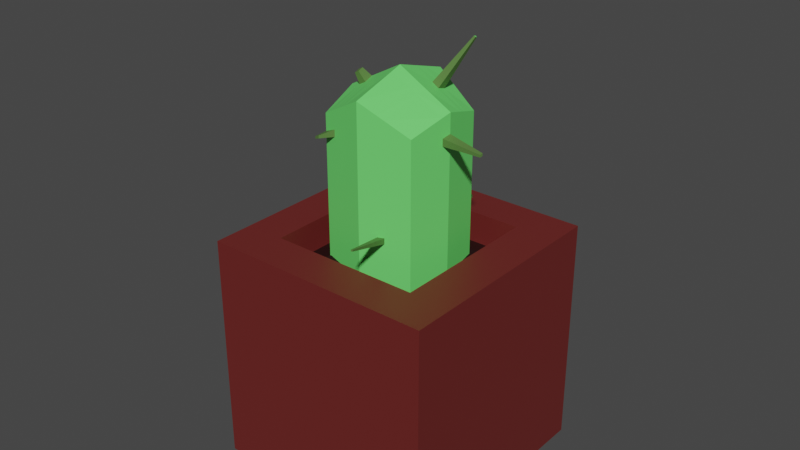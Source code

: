 # Source: Cactus.blend  (saved by Blender 2.83.19; exported with 4.5.12 LTS)
import bpy
from mathutils import Matrix  # noqa: F401  (used for matrix-valued properties, if any)

bpy.ops.wm.read_factory_settings(use_empty=True)
scene = bpy.context.scene
scene.name = 'Scene'

# ---- collections
col_collection = bpy.data.collections.new('Collection'); scene.collection.children.link(col_collection)

# ---- materials (node trees are filled in below, after node groups)
mat_cactus = bpy.data.materials.new('Cactus')
mat_cactus.alpha_threshold = 0.0
mat_cactus.use_transparent_shadow = False
mat_cactus.line_color = (0.0, 0.0, 0.0, 1.0)
mat_flowerpot = bpy.data.materials.new('Flowerpot')
mat_flowerpot.use_transparent_shadow = False
mat_dirt = bpy.data.materials.new('Dirt')
mat_dirt.use_transparent_shadow = False
mat_material = bpy.data.materials.new('Material')
mat_material.use_transparent_shadow = False
mat_spines = bpy.data.materials.new('Spines')
mat_spines.use_transparent_shadow = False

# ---- material node trees
mat_cactus.use_nodes = True; mat_cactus.node_tree.nodes.clear()
_N = mat_cactus.node_tree.nodes; _L = mat_cactus.node_tree.links
n0 = _N.new('ShaderNodeOutputMaterial'); n0.name = 'Material Output'; n0.location = (300, 300)
n1 = _N.new('ShaderNodeBsdfPrincipled'); n1.name = 'Principled BSDF'; n1.location = (10, 300)
n1.distribution = 'GGX'
n1.subsurface_method = 'BURLEY'
n1.inputs[0].default_value = (0.3251, 0.8, 0.3102, 1.0)
n1.inputs[2].default_value = 0.4
n1.inputs[3].default_value = 1.45
n1.inputs[27].default_value = (0.0, 0.0, 0.0, 1.0)
n1.inputs[28].default_value = 1.0
_L.new(n1.outputs[0], n0.inputs[0])
n0.is_active_output = True
mat_flowerpot.use_nodes = True; mat_flowerpot.node_tree.nodes.clear()
_N = mat_flowerpot.node_tree.nodes; _L = mat_flowerpot.node_tree.links
n0 = _N.new('ShaderNodeBsdfPrincipled'); n0.name = 'Principled BSDF'; n0.location = (10, 300)
n0.distribution = 'GGX'
n0.subsurface_method = 'BURLEY'
n0.inputs[0].default_value = (0.1424, 0.01794, 0.01573, 1.0)
n0.inputs[3].default_value = 1.45
n0.inputs[27].default_value = (0.0, 0.0, 0.0, 1.0)
n0.inputs[28].default_value = 1.0
n1 = _N.new('ShaderNodeOutputMaterial'); n1.name = 'Material Output'; n1.location = (300, 300)
_L.new(n0.outputs[0], n1.inputs[0])
n1.is_active_output = True
mat_dirt.use_nodes = True; mat_dirt.node_tree.nodes.clear()
_N = mat_dirt.node_tree.nodes; _L = mat_dirt.node_tree.links
n0 = _N.new('ShaderNodeBsdfPrincipled'); n0.name = 'Principled BSDF'; n0.location = (10, 300)
n0.distribution = 'GGX'
n0.subsurface_method = 'BURLEY'
n0.inputs[0].default_value = (0.01222, 0.002633, 0.002297, 1.0)
n0.inputs[3].default_value = 1.45
n0.inputs[27].default_value = (0.0, 0.0, 0.0, 1.0)
n0.inputs[28].default_value = 1.0
n1 = _N.new('ShaderNodeOutputMaterial'); n1.name = 'Material Output'; n1.location = (300, 300)
_L.new(n0.outputs[0], n1.inputs[0])
n1.is_active_output = True
mat_material.use_nodes = True; mat_material.node_tree.nodes.clear()
_N = mat_material.node_tree.nodes; _L = mat_material.node_tree.links
n0 = _N.new('ShaderNodeBsdfPrincipled'); n0.name = 'Principled BSDF'; n0.location = (10, 300)
n0.distribution = 'GGX'
n0.subsurface_method = 'BURLEY'
n0.inputs[0].default_value = (0.1546, 0.8, 0.1574, 1.0)
n0.inputs[3].default_value = 1.45
n0.inputs[27].default_value = (0.0, 0.0, 0.0, 1.0)
n0.inputs[28].default_value = 1.0
n1 = _N.new('ShaderNodeOutputMaterial'); n1.name = 'Material Output'; n1.location = (300, 300)
_L.new(n0.outputs[0], n1.inputs[0])
n1.is_active_output = True
mat_spines.use_nodes = True; mat_spines.node_tree.nodes.clear()
_N = mat_spines.node_tree.nodes; _L = mat_spines.node_tree.links
n0 = _N.new('ShaderNodeBsdfPrincipled'); n0.name = 'Principled BSDF'; n0.location = (10, 300)
n0.distribution = 'GGX'
n0.subsurface_method = 'BURLEY'
n0.inputs[0].default_value = (0.09628, 0.196, 0.04789, 1.0)
n0.inputs[3].default_value = 1.45
n0.inputs[27].default_value = (0.0, 0.0, 0.0, 1.0)
n0.inputs[28].default_value = 1.0
n1 = _N.new('ShaderNodeOutputMaterial'); n1.name = 'Material Output'; n1.location = (300, 300)
_L.new(n0.outputs[0], n1.inputs[0])
n1.is_active_output = True

# ---- world
world_world = bpy.data.worlds.new('World'); scene.world = world_world
world_world.use_nodes = True; world_world.node_tree.nodes.clear()
_N = world_world.node_tree.nodes; _L = world_world.node_tree.links
n0 = _N.new('ShaderNodeOutputWorld'); n0.name = 'World Output'; n0.location = (300, 300)
n1 = _N.new('ShaderNodeBackground'); n1.name = 'Background'; n1.location = (10, 300)
n1.inputs[0].default_value = (0.05088, 0.05088, 0.05088, 1.0)
_L.new(n1.outputs[0], n0.inputs[0])
n0.is_active_output = True
world_world.color = (0.05088, 0.05088, 0.05088)
world_world.use_sun_shadow = False
world_world.sun_shadow_jitter_overblur = 0.0

# ---- meshes
me_cube = bpy.data.meshes.new('Cube')
me_cube.from_pydata([(1.0, 1.0, 1.0), (1.0, 1.0, -1.0), (1.0, -1.0, 1.0), (1.0, -1.0, -1.0), (-1.0, 1.0, 1.0), (-1.0, 1.0, -1.0), (-1.0, -1.0, 1.0), (-1.0, -1.0, -1.0), (-1.0, 0.6728, -1.0), (1.0, 0.6728, 1.0), (-1.0, 0.6728, 1.0), (1.0, 0.6728, -1.0), (-0.661, 1.0, -1.0), (-0.661, -1.0, 1.0), (-0.661, -1.0, -1.0), (-0.661, 1.0, 1.0), (-0.661, 0.6728, -1.124), (-0.661, 0.6728, 1.0), (-1.0, -0.6521, -1.0), (1.0, -0.6521, 1.0), (-1.0, -0.6521, 1.0), (1.0, -0.6521, -1.0), (-0.661, -0.6521, -1.124), (-0.661, -0.6521, 1.0), (0.6367, -1.0, -1.0), (0.6367, 1.0, 1.0), (0.6367, 0.6728, 1.0), (0.6367, 1.0, -1.0), (0.6367, -1.0, 1.0), (0.6367, 0.6728, -1.124), (0.6367, -0.6521, 1.0), (0.6367, -0.6521, -1.124), (-0.661, 0.6728, 0.7341), (-0.661, -0.6521, 0.7341), (0.6367, 0.6728, 0.7341), (0.6367, -0.6521, 0.7341), (-0.01218, 1.0, -1.0), (-0.01218, -1.0, 1.0), (-0.01218, 0.6728, -1.124), (-0.01218, -0.6521, -1.124), (-0.01218, -1.0, -1.0), (-0.01218, 1.0, 1.0), (-0.01218, 0.6728, 1.0), (-0.01218, -0.6521, 1.0), (-0.01218, 0.6728, 0.7341), (-0.01218, -0.6521, 0.7341), (-1.0, 0.01035, 1.0), (1.0, 0.01035, -1.0), (-1.0, 0.01035, -1.0), (1.0, 0.01035, 1.0), (-0.661, 0.01035, -1.124), (-0.661, 0.01035, 1.0), (0.6367, 0.01035, -1.124), (0.6367, 0.01035, 1.0), (-0.661, 0.01035, 0.7341), (0.6367, 0.01035, 0.7341), (-0.01218, 0.01035, 0.9495), (-0.01218, 0.6728, -1.182), (-0.661, 0.6728, -1.182), (-0.661, 0.01035, -1.182), (-0.661, -0.6521, -1.182), (-0.01218, -0.6521, -1.182), (0.6367, 0.01035, -1.182), (0.6367, -0.6521, -1.182), (0.6367, 0.6728, -1.182)], [], [(23, 20, 6, 13), (14, 13, 6, 7), (8, 10, 4, 5), (31, 21, 3, 24), (21, 19, 2, 3), (27, 25, 0, 1), (1, 0, 9, 11), (27, 1, 11, 29), (48, 46, 10, 8), (15, 4, 10, 17), (41, 15, 17, 42), (5, 12, 16, 8), (5, 4, 15, 12), (18, 22, 14, 7), (40, 37, 13, 14), (43, 23, 13, 37), (43, 30, 35, 45), (48, 50, 22, 18), (7, 6, 20, 18), (47, 49, 19, 21), (52, 47, 21, 31), (51, 46, 20, 23), (22, 50, 59, 60), (49, 53, 30, 19), (19, 30, 28, 2), (3, 2, 28, 24), (0, 25, 26, 9), (36, 27, 29, 38), (36, 41, 25, 27), (39, 31, 24, 40), (56, 54, 33, 45), (51, 23, 33, 54), (42, 17, 32, 44), (53, 26, 34, 55), (26, 42, 44, 34), (55, 56, 45, 35), (22, 39, 40, 14), (12, 15, 41, 36), (12, 36, 38, 16), (31, 39, 61, 63), (23, 43, 45, 33), (30, 43, 37, 28), (24, 28, 37, 40), (25, 41, 42, 26), (62, 63, 61, 60, 59, 58, 57, 64), (34, 44, 56, 55), (30, 53, 55, 35), (17, 51, 54, 32), (44, 32, 54, 56), (9, 26, 53, 49), (52, 31, 63, 62), (17, 10, 46, 51), (29, 11, 47, 52), (11, 9, 49, 47), (8, 16, 50, 48), (18, 20, 46, 48), (39, 22, 60, 61), (29, 52, 62, 64), (50, 16, 58, 59), (38, 29, 64, 57), (16, 38, 57, 58)])
me_cube.polygons.foreach_set('material_index', [1, 1, 1, 1, 1, 1, 1, 1, 1, 1, 1, 1, 1, 1, 1, 1, 1, 1, 1, 1, 1, 1, 1, 1, 1, 1, 1, 1, 1, 1, 2, 1, 1, 1, 1, 2, 1, 1, 1, 1, 1, 1, 1, 1, 1, 2, 1, 1, 2, 1, 1, 1, 1, 1, 1, 1, 1, 1, 1, 1, 1])
_uv = me_cube.uv_layers.new(name='UVMap')
_uv.uv.foreach_set('vector', [0.8326, 0.7065, 0.875, 0.7065, 0.875, 0.75, 0.8326, 0.75, 0.375, 0.9576, 0.625, 0.9576, 0.625, 1.0, 0.375, 1.0, 0.375, 0.2091, 0.625, 0.2091, 0.625, 0.25, 0.375, 0.25, 0.3296, 0.7065, 0.375, 0.7065, 0.375, 0.75, 0.3296, 0.75, 0.375, 0.7065, 0.625, 0.7065, 0.625, 0.75, 0.375, 0.75, 0.375, 0.4546, 0.625, 0.4546, 0.625, 0.5, 0.375, 0.5, 0.375, 0.5, 0.625, 0.5, 0.625, 0.5409, 0.375, 0.5409, 0.3296, 0.5, 0.375, 0.5, 0.375, 0.5409, 0.3296, 0.5409, 0.375, 0.1263, 0.625, 0.1263, 0.625, 0.2091, 0.375, 0.2091, 0.8326, 0.5, 0.875, 0.5, 0.875, 0.5409, 0.8326, 0.5409, 0.7515, 0.5, 0.8326, 0.5, 0.8326, 0.5409, 0.7515, 0.5409, 0.125, 0.5, 0.1674, 0.5, 0.1674, 0.5409, 0.125, 0.5409, 0.375, 0.25, 0.625, 0.25, 0.625, 0.2924, 0.375, 0.2924, 0.125, 0.7065, 0.1674, 0.7065, 0.1674, 0.75, 0.125, 0.75, 0.375, 0.8765, 0.625, 0.8765, 0.625, 0.9576, 0.375, 0.9576, 0.7515, 0.7065, 0.8326, 0.7065, 0.8326, 0.75, 0.7515, 0.75, 0.7515, 0.7065, 0.6704, 0.7065, 0.6704, 0.7065, 0.7515, 0.7065, 0.125, 0.6237, 0.1674, 0.6237, 0.1674, 0.7065, 0.125, 0.7065, 0.375, 0.0, 0.625, 0.0, 0.625, 0.04349, 0.375, 0.04349, 0.375, 0.6237, 0.625, 0.6237, 0.625, 0.7065, 0.375, 0.7065, 0.3296, 0.6237, 0.375, 0.6237, 0.375, 0.7065, 0.3296, 0.7065, 0.8326, 0.6237, 0.875, 0.6237, 0.875, 0.7065, 0.8326, 0.7065, 0.1674, 0.7065, 0.1674, 0.6237, 0.1674, 0.6237, 0.1674, 0.7065, 0.625, 0.6237, 0.6704, 0.6237, 0.6704, 0.7065, 0.625, 0.7065, 0.625, 0.7065, 0.6704, 0.7065, 0.6704, 0.75, 0.625, 0.75, 0.375, 0.75, 0.625, 0.75, 0.625, 0.7954, 0.375, 0.7954, 0.625, 0.5, 0.6704, 0.5, 0.6704, 0.5409, 0.625, 0.5409, 0.2485, 0.5, 0.3296, 0.5, 0.3296, 0.5409, 0.2485, 0.5409, 0.375, 0.3735, 0.625, 0.3735, 0.625, 0.4546, 0.375, 0.4546, 0.2485, 0.7065, 0.3296, 0.7065, 0.3296, 0.75, 0.2485, 0.75, 0.7515, 0.6237, 0.8326, 0.6237, 0.8326, 0.7065, 0.7515, 0.7065, 0.8326, 0.6237, 0.8326, 0.7065, 0.8326, 0.7065, 0.8326, 0.6237, 0.7515, 0.5409, 0.8326, 0.5409, 0.8326, 0.5409, 0.7515, 0.5409, 0.6704, 0.6237, 0.6704, 0.5409, 0.6704, 0.5409, 0.6704, 0.6237, 0.6704, 0.5409, 0.7515, 0.5409, 0.7515, 0.5409, 0.6704, 0.5409, 0.6704, 0.6237, 0.7515, 0.6237, 0.7515, 0.7065, 0.6704, 0.7065, 0.1674, 0.7065, 0.2485, 0.7065, 0.2485, 0.75, 0.1674, 0.75, 0.375, 0.2924, 0.625, 0.2924, 0.625, 0.3735, 0.375, 0.3735, 0.1674, 0.5, 0.2485, 0.5, 0.2485, 0.5409, 0.1674, 0.5409, 0.3296, 0.7065, 0.2485, 0.7065, 0.2485, 0.7065, 0.3296, 0.7065, 0.8326, 0.7065, 0.7515, 0.7065, 0.7515, 0.7065, 0.8326, 0.7065, 0.6704, 0.7065, 0.7515, 0.7065, 0.7515, 0.75, 0.6704, 0.75, 0.375, 0.7954, 0.625, 0.7954, 0.625, 0.8765, 0.375, 0.8765, 0.6704, 0.5, 0.7515, 0.5, 0.7515, 0.5409, 0.6704, 0.5409, 0.3296, 0.6237, 0.3296, 0.7065, 0.2485, 0.7065, 0.1674, 0.7065, 0.1674, 0.6237, 0.1674, 0.5409, 0.2485, 0.5409, 0.3296, 0.5409, 0.6704, 0.5409, 0.7515, 0.5409, 0.7515, 0.6237, 0.6704, 0.6237, 0.6704, 0.7065, 0.6704, 0.6237, 0.6704, 0.6237, 0.6704, 0.7065, 0.8326, 0.5409, 0.8326, 0.6237, 0.8326, 0.6237, 0.8326, 0.5409, 0.7515, 0.5409, 0.8326, 0.5409, 0.8326, 0.6237, 0.7515, 0.6237, 0.625, 0.5409, 0.6704, 0.5409, 0.6704, 0.6237, 0.625, 0.6237, 0.3296, 0.6237, 0.3296, 0.7065, 0.3296, 0.7065, 0.3296, 0.6237, 0.8326, 0.5409, 0.875, 0.5409, 0.875, 0.6237, 0.8326, 0.6237, 0.3296, 0.5409, 0.375, 0.5409, 0.375, 0.6237, 0.3296, 0.6237, 0.375, 0.5409, 0.625, 0.5409, 0.625, 0.6237, 0.375, 0.6237, 0.125, 0.5409, 0.1674, 0.5409, 0.1674, 0.6237, 0.125, 0.6237, 0.375, 0.04349, 0.625, 0.04349, 0.625, 0.1263, 0.375, 0.1263, 0.2485, 0.7065, 0.1674, 0.7065, 0.1674, 0.7065, 0.2485, 0.7065, 0.3296, 0.5409, 0.3296, 0.6237, 0.3296, 0.6237, 0.3296, 0.5409, 0.1674, 0.6237, 0.1674, 0.5409, 0.1674, 0.5409, 0.1674, 0.6237, 0.2485, 0.5409, 0.3296, 0.5409, 0.3296, 0.5409, 0.2485, 0.5409, 0.1674, 0.5409, 0.2485, 0.5409, 0.2485, 0.5409, 0.1674, 0.5409])
me_cube.materials.append(mat_cactus)
me_cube.materials.append(mat_flowerpot)
me_cube.materials.append(mat_dirt)
me_cube.use_remesh_preserve_volume = False
me_cube.use_remesh_preserve_attributes = False
me_cube.use_mirror_vertex_groups = False
me_cube.update()
me_cube_001 = bpy.data.meshes.new('Cube.001')
me_cube_001.from_pydata([(-1.0, -1.0, -0.7874), (-1.0, -1.0, 1.213), (-1.0, 1.0, -0.7874), (-1.0, 1.0, 1.213), (1.0, -1.0, -0.7874), (1.0, -1.0, 1.213), (1.0, 1.0, -0.7874), (1.0, 1.0, 1.213), (0.0, 1.303, -1.09), (0.0, 1.303, 1.515), (0.0, -1.303, -1.09), (0.0, -1.303, 1.515), (-1.153, 0.0, -0.9406), (-1.153, 0.0, 1.366), (1.153, 0.0, -0.9406), (1.153, 0.0, 1.366), (0.0, 0.0, 1.715), (0.0, 0.0, -1.289), (-1.0, -1.0, 0.942), (-1.0, 1.0, 0.942), (1.0, 1.0, 0.942), (1.0, -1.0, 0.942), (0.0, -1.303, 1.163), (0.0, 1.303, 1.163), (1.153, 0.0, 1.054), (-1.153, 0.0, 1.054), (-1.0, 1.0, 0.8827), (1.0, 1.0, 0.8827), (1.0, -1.0, 0.8827), (0.0, -1.303, 1.085), (0.0, 1.303, 1.085), (1.153, 0.0, 0.9854), (-1.153, 0.0, 0.9854), (-1.0, -1.0, 0.8827), (-1.061, 0.5991, 1.274), (1.061, 0.5991, -0.8488), (-1.061, 0.5991, -0.8488), (1.061, 0.5991, 1.274), (0.0, 0.7804, 1.595), (0.0, 0.7804, -1.17), (1.061, 0.5991, 0.9867), (-1.061, 0.5991, 0.9867), (-1.061, 0.5991, 0.9239), (1.061, 0.5991, 0.9239), (-1.091, 0.4045, -0.8786), (1.091, 0.4045, 1.304), (0.0, 0.5269, 1.634), (0.0, 0.5269, -1.209), (1.091, 0.4045, 1.008), (1.091, 0.4045, 0.9438), (-1.091, 0.4045, 1.304), (1.091, 0.4045, -0.8786), (-1.091, 0.4045, 1.008), (-1.091, 0.4045, 0.9438), (-1.569, 0.5501, 0.9845), (-1.556, 0.6354, 0.9749), (-1.569, 0.5501, 0.9561), (-1.556, 0.6354, 0.9474), (-1.0, -1.0, 1.016), (-1.0, 1.0, 1.016), (1.0, 1.0, 1.016), (1.0, -1.0, 1.016), (0.0, -1.303, 1.259), (0.0, 1.303, 1.259), (1.153, 0.0, 1.139), (-1.153, 0.0, 1.139), (1.061, 0.5991, 1.065), (-1.061, 0.5991, 1.065), (-1.091, 0.4045, 1.089), (1.091, 0.4045, 1.089), (-1.123, -0.1959, -0.9106), (1.123, -0.1959, 1.336), (0.0, -0.2551, 1.675), (0.0, -0.2551, -1.25), (-1.123, -0.1959, 1.336), (1.123, -0.1959, -0.9106), (-1.123, -0.1959, 1.032), (1.123, -0.1959, 1.032), (1.123, -0.1959, 0.9653), (-1.123, -0.1959, 0.9653), (-1.123, -0.1959, 1.115), (1.123, -0.1959, 1.115), (2.01, -0.227, 1.103), (2.01, -0.227, 1.074), (2.0, -0.2934, 1.067), (2.0, -0.2934, 1.095), (0.5, 1.151, 1.364), (0.5, -1.151, -0.9387), (0.5, 1.151, -0.9387), (0.5, -1.151, 1.364), (0.5766, 0.0, 1.54), (0.5766, 0.0, -1.115), (0.5, -1.151, 1.052), (0.5, 1.151, 1.052), (0.5, 1.151, 0.9841), (0.5, -1.151, 0.9841), (0.5307, 0.6898, -1.009), (0.5307, 0.6898, 1.434), (0.5456, 0.4657, -1.044), (0.5456, 0.4657, 1.469), (0.5, -1.151, 1.137), (0.5, 1.151, 1.137), (0.5616, -0.2255, 1.506), (0.5616, -0.2255, -1.08), (0.3618, 1.193, -0.9805), (0.3618, -1.193, 1.406), (0.4172, 0.0, -1.163), (0.3618, -1.193, 1.083), (0.3618, -1.193, 1.012), (0.384, 0.7148, -1.054), (0.3948, 0.4826, -1.089), (0.3618, -1.193, 1.171), (0.4063, -0.2337, -1.127), (0.3618, 1.193, 1.406), (0.3618, -1.193, -0.9805), (0.4172, 0.0, 1.588), (0.3618, 1.193, 1.083), (0.3618, 1.193, 1.012), (0.384, 0.7148, 1.479), (0.3948, 0.4826, 1.514), (0.3618, 1.193, 1.171), (0.4063, -0.2337, 1.553), (-1.0, 1.0, 0.04765), (1.0, 1.0, 0.04765), (1.0, -1.0, 0.04765), (0.0, -1.303, -0.002241), (0.0, 1.303, -0.002241), (1.153, 0.0, 0.02239), (-1.153, 0.0, 0.02239), (-1.0, -1.0, 0.04765), (1.061, 0.5991, 0.03752), (-1.061, 0.5991, 0.03752), (-1.091, 0.4045, 0.03261), (1.091, 0.4045, 0.03261), (-1.123, -0.1959, 0.02734), (1.123, -0.1959, 0.02734), (0.5, -1.151, 0.0227), (0.5, 1.151, 0.0227), (0.3618, 1.193, 0.01581), (0.3618, -1.193, 0.01581), (-1.0, -1.0, 0.1052), (-1.0, 1.0, 0.1052), (1.0, 1.0, 0.1052), (1.0, -1.0, 0.1052), (0.0, -1.303, 0.07277), (0.0, 1.303, 0.07277), (1.153, 0.0, 0.0888), (-1.153, 0.0, 0.0888), (1.061, 0.5991, 0.09865), (-1.061, 0.5991, 0.09865), (-1.091, 0.4045, 0.09545), (1.091, 0.4045, 0.09545), (-1.123, -0.1959, 0.09202), (1.123, -0.1959, 0.09202), (0.5, -1.151, 0.08901), (0.5, 1.151, 0.08901), (0.3618, 1.193, 0.08452), (0.3618, -1.193, 0.08452), (0.5, 1.151, 0.08901), (0.5, 1.151, 0.0227), (0.3618, 1.193, 0.08452), (0.3618, 1.193, 0.01581), (0.5935, 1.671, 0.07202), (0.5935, 1.671, 0.03701), (0.5205, 1.693, 0.06965), (0.5205, 1.693, 0.03336), (0.7555, -2.401, 0.2672), (0.7555, -2.401, 0.2489), (0.7174, -2.413, 0.2659), (0.7174, -2.413, 0.247), (-0.7168, 1.086, -0.8731), (-0.7168, -1.086, 1.298), (-0.7168, 1.086, 1.298), (-0.7168, -1.086, -0.8731), (-0.8265, 0.0, -1.039), (-0.8265, 0.0, 1.464), (-0.7168, 1.086, 1.004), (-0.7168, -1.086, 1.004), (-0.7168, -1.086, 0.9402), (-0.7168, 1.086, 0.9402), (-0.7608, 0.6505, 1.365), (-0.7608, 0.6505, -0.9398), (-0.7821, 0.4392, 1.397), (-0.7821, 0.4392, -0.9721), (-0.7168, 1.086, 1.085), (-0.7168, -1.086, 1.085), (-0.805, -0.2126, -1.007), (-0.805, -0.2126, 1.432), (-0.7168, 1.086, 0.03352), (-0.7168, -1.086, 0.03352), (-0.7168, 1.086, 0.09604), (-0.7168, -1.086, 0.09604), (-0.8772, -1.365, 1.009), (-0.9905, -1.331, 0.9838), (-0.9905, -1.331, 1.013), (-0.8772, -1.365, 1.041), (0.9992, 0.9728, 2.003), (1.033, 0.967, 1.993), (1.002, 0.9193, 2.011), (1.036, 0.9154, 2.0), (-1.0, -1.0, 0.494), (-1.0, 1.0, 0.494), (1.0, 1.0, 0.494), (1.0, -1.0, 0.494), (0.0, -1.303, 0.5791), (0.0, 1.303, 0.5791), (1.153, 0.0, 0.5371), (-1.153, 0.0, 0.5371), (1.061, 0.5991, 0.5113), (-1.061, 0.5991, 0.5113), (-1.091, 0.4045, 0.5196), (1.091, 0.4045, 0.5196), (-1.123, -0.1959, 0.5286), (1.123, -0.1959, 0.5286), (0.5, -1.151, 0.5366), (0.5, 1.151, 0.5366), (0.3618, 1.193, 0.5483), (0.3618, -1.193, 0.5483), (-0.7168, 1.086, 0.5181), (-0.7168, -1.086, 0.5181), (-1.0, -1.0, 0.5717), (-1.0, 1.0, 0.5717), (1.0, 1.0, 0.5717), (1.0, -1.0, 0.5717), (0.0, -1.303, 0.6804), (0.0, 1.303, 0.6804), (1.153, 0.0, 0.6267), (-1.153, 0.0, 0.6267), (1.061, 0.5991, 0.5938), (-1.061, 0.5991, 0.5938), (-1.091, 0.4045, 0.6045), (1.091, 0.4045, 0.6045), (-1.123, -0.1959, 0.616), (1.123, -0.1959, 0.616), (0.5, -1.151, 0.6261), (0.5, 1.151, 0.6261), (0.3618, 1.193, 0.6411), (0.3618, -1.193, 0.6411), (-0.7168, 1.086, 0.6025), (-0.7168, -1.086, 0.6025), (-0.5815, 1.127, 1.339), (-0.5815, -1.127, -0.914), (-0.6705, 0.0, 1.512), (-0.5815, 1.127, 1.034), (-0.5815, 1.127, 0.9676), (-0.6172, 0.675, 1.408), (-0.6345, 0.4557, 1.442), (-0.5815, 1.127, 1.117), (-0.6531, -0.2207, 1.478), (-0.5815, 1.127, 0.02677), (-0.5815, 1.127, 0.09165), (-0.5815, 1.127, -0.914), (-0.5815, -1.127, 1.339), (-0.6705, 0.0, -1.087), (-0.5815, -1.127, 1.034), (-0.5815, -1.127, 0.9676), (-0.6172, 0.675, -0.9832), (-0.6345, 0.4557, -1.017), (-0.5815, -1.127, 1.117), (-0.6531, -0.2207, -1.053), (-0.5815, -1.127, 0.02677), (-0.5815, -1.127, 0.09165), (-0.5815, -1.127, 0.5296), (-0.5815, 1.127, 0.5296), (-0.5815, -1.127, 0.6172), (-0.5815, 1.127, 0.6172), (-0.7794, 1.553, 0.9915), (-0.7794, 1.553, 0.9741), (-0.7428, 1.564, 0.9995), (-0.7428, 1.564, 0.9815), (-0.4054, 1.18, 1.392), (-0.4054, -1.18, -0.9673), (-0.4675, 0.0, 1.573), (-0.4054, 1.18, 1.073), (-0.4054, 1.18, 1.003), (-0.4303, 0.7069, 1.465), (-0.4424, 0.4773, 1.5), (-0.4054, 1.18, 1.16), (-0.4554, -0.2311, 1.538), (-0.4054, 1.18, 0.01798), (-0.4054, 1.18, 0.08594), (-0.4054, 1.18, 0.5446), (-0.4054, 1.18, 0.6363), (-0.4054, 1.18, -0.9673), (-0.4054, -1.18, 1.392), (-0.4675, 0.0, -1.148), (-0.4054, -1.18, 1.073), (-0.4054, -1.18, 1.003), (-0.4303, 0.7069, -1.04), (-0.4424, 0.4773, -1.075), (-0.4054, -1.18, 1.16), (-0.4554, -0.2311, -1.113), (-0.4054, -1.18, 0.01798), (-0.4054, -1.18, 0.08594), (-0.4054, -1.18, 0.5446), (-0.4054, -1.18, 0.6363), (-0.6086, 1.431, 1.107), (-0.6086, 1.431, 1.066), (-0.5221, 1.457, 1.085), (-0.5221, 1.457, 1.128), (-1.625, -0.1163, 0.2484), (-1.625, -0.1163, 0.2005), (-1.603, -0.2578, 0.2508), (-1.603, -0.2578, 0.204), (-0.8971, -0.1171, 1.573), (-0.8839, -0.2475, 1.553), (-0.8015, -0.1171, 1.602), (-0.7908, -0.2524, 1.581)], [], [(67, 34, 3, 59), (101, 86, 7, 60), (81, 71, 5, 61), (185, 171, 1, 58), (103, 75, 4, 87), (187, 74, 1, 171), (121, 72, 11, 105), (291, 73, 10, 271), (111, 105, 11, 62), (277, 270, 9, 63), (289, 47, 17, 285), (119, 46, 16, 115), (182, 50, 13, 175), (98, 51, 14, 91), (69, 45, 15, 64), (80, 74, 13, 65), (79, 76, 25, 32), (49, 48, 24, 31), (274, 273, 23, 30), (108, 107, 22, 29), (178, 177, 18, 33), (78, 77, 21, 28), (94, 93, 20, 27), (42, 41, 19, 26), (229, 42, 26, 221), (235, 94, 27, 222), (233, 78, 28, 223), (239, 178, 33, 220), (237, 108, 29, 224), (282, 274, 30, 225), (231, 49, 31, 226), (232, 79, 32, 227), (222, 27, 43, 228), (230, 53, 42, 229), (53, 52, 54, 56), (27, 20, 40, 43), (60, 7, 37, 66), (88, 6, 35, 96), (172, 3, 34, 180), (113, 9, 38, 118), (283, 8, 39, 288), (68, 50, 34, 67), (65, 13, 50, 68), (32, 25, 52, 53), (227, 32, 53, 230), (228, 43, 49, 231), (43, 40, 48, 49), (66, 37, 45, 69), (96, 35, 51, 98), (180, 34, 50, 182), (118, 38, 46, 119), (288, 39, 47, 289), (56, 54, 55, 57), (52, 41, 55, 54), (41, 42, 57, 55), (42, 53, 56, 57), (40, 66, 69, 48), (25, 65, 68, 52), (52, 68, 67, 41), (20, 60, 66, 40), (76, 80, 65, 25), (48, 69, 64, 24), (273, 277, 63, 23), (107, 111, 62, 22), (177, 185, 195, 192), (77, 81, 61, 21), (93, 101, 60, 20), (41, 67, 59, 19), (24, 64, 82, 83), (18, 58, 80, 76), (220, 33, 79, 232), (226, 31, 78, 233), (31, 24, 77, 78), (33, 18, 76, 79), (58, 1, 74, 80), (285, 17, 73, 291), (115, 16, 72, 121), (175, 13, 74, 187), (91, 14, 75, 103), (64, 15, 71, 81), (83, 82, 85, 84), (81, 77, 84, 85), (64, 81, 85, 82), (77, 24, 83, 84), (106, 91, 103, 112), (15, 90, 102, 71), (116, 120, 101, 93), (21, 61, 100, 92), (37, 97, 99, 45), (109, 96, 98, 110), (7, 86, 97, 37), (104, 88, 96, 109), (223, 28, 95, 234), (236, 117, 94, 235), (117, 116, 93, 94), (28, 21, 92, 95), (110, 98, 91, 106), (45, 99, 90, 15), (61, 5, 89, 100), (71, 102, 89, 5), (112, 103, 87, 114), (120, 113, 86, 101), (63, 9, 113, 120), (73, 112, 114, 10), (47, 110, 106, 17), (30, 23, 116, 117), (225, 30, 117, 236), (8, 104, 109, 39), (39, 109, 110, 47), (23, 63, 120, 116), (17, 106, 112, 73), (90, 115, 121, 102), (92, 100, 111, 107), (119, 99, 199, 198), (86, 113, 118, 97), (234, 95, 108, 237), (95, 92, 107, 108), (99, 119, 115, 90), (100, 89, 105, 111), (102, 121, 105, 89), (87, 136, 139, 114), (8, 126, 138, 104), (104, 138, 137, 88), (4, 124, 136, 87), (14, 127, 135, 75), (0, 129, 134, 70), (35, 130, 133, 51), (12, 128, 132, 44), (44, 132, 131, 36), (6, 123, 130, 35), (70, 134, 128, 12), (51, 133, 127, 14), (283, 279, 126, 8), (114, 139, 125, 10), (173, 189, 129, 0), (75, 135, 124, 4), (88, 137, 123, 6), (36, 131, 122, 2), (139, 136, 167, 169), (126, 145, 156, 138), (137, 138, 161, 159), (124, 143, 154, 136), (127, 146, 153, 135), (129, 140, 152, 134), (130, 148, 151, 133), (128, 147, 150, 132), (132, 150, 149, 131), (123, 142, 148, 130), (152, 147, 300, 302), (133, 151, 146, 127), (279, 280, 145, 126), (139, 157, 144, 125), (189, 191, 140, 129), (135, 153, 143, 124), (137, 155, 142, 123), (131, 149, 141, 122), (160, 158, 162, 164), (138, 156, 160, 161), (156, 155, 158, 160), (155, 137, 159, 158), (165, 164, 162, 163), (161, 160, 164, 165), (159, 161, 165, 163), (158, 159, 163, 162), (167, 166, 168, 169), (136, 154, 166, 167), (154, 157, 168, 166), (157, 139, 169, 168), (260, 261, 191, 189), (122, 141, 190, 188), (241, 260, 189, 173), (2, 122, 188, 170), (242, 175, 304, 306), (12, 174, 186, 70), (254, 258, 185, 177), (19, 59, 184, 176), (36, 181, 183, 44), (245, 180, 182, 246), (2, 170, 181, 36), (240, 172, 180, 245), (221, 26, 179, 238), (264, 255, 178, 239), (255, 254, 177, 178), (26, 19, 176, 179), (246, 182, 175, 242), (44, 183, 174, 12), (59, 3, 172, 184), (70, 186, 173, 0), (248, 187, 171, 252), (258, 252, 171, 185), (192, 195, 194, 193), (58, 18, 193, 194), (18, 177, 192, 193), (185, 58, 194, 195), (197, 196, 198, 199), (97, 118, 196, 197), (99, 97, 197, 199), (118, 119, 198, 196), (261, 262, 219, 191), (141, 201, 218, 190), (154, 214, 217, 157), (145, 205, 216, 156), (156, 216, 215, 155), (143, 203, 214, 154), (146, 206, 213, 153), (140, 200, 212, 152), (148, 208, 211, 151), (147, 207, 210, 150), (150, 210, 209, 149), (142, 202, 208, 148), (152, 212, 207, 147), (151, 211, 206, 146), (280, 281, 205, 145), (157, 217, 204, 144), (191, 219, 200, 140), (153, 213, 203, 143), (155, 215, 202, 142), (149, 209, 201, 141), (262, 264, 239, 219), (201, 221, 238, 218), (214, 234, 237, 217), (205, 225, 236, 216), (216, 236, 235, 215), (203, 223, 234, 214), (206, 226, 233, 213), (200, 220, 232, 212), (208, 228, 231, 211), (207, 227, 230, 210), (210, 230, 229, 209), (202, 222, 228, 208), (212, 232, 227, 207), (211, 231, 226, 206), (281, 282, 225, 205), (217, 237, 224, 204), (219, 239, 220, 200), (213, 233, 223, 203), (215, 235, 222, 202), (209, 229, 221, 201), (218, 238, 265, 263), (294, 295, 264, 262), (190, 218, 263, 250), (293, 294, 262, 261), (290, 284, 252, 258), (278, 248, 252, 284), (276, 246, 242, 272), (287, 286, 254, 255), (295, 287, 255, 264), (270, 240, 245, 275), (275, 245, 246, 276), (286, 290, 258, 254), (272, 242, 248, 278), (271, 292, 260, 241), (292, 293, 261, 260), (188, 190, 250, 249), (170, 188, 249, 251), (174, 253, 259, 186), (176, 184, 247, 243), (181, 256, 257, 183), (170, 251, 256, 181), (238, 179, 244, 265), (244, 179, 267, 269), (183, 257, 253, 174), (184, 172, 240, 247), (186, 259, 241, 173), (267, 266, 268, 269), (243, 244, 269, 268), (179, 176, 266, 267), (176, 243, 268, 266), (125, 144, 293, 292), (10, 125, 292, 271), (16, 272, 278, 72), (22, 62, 290, 286), (38, 275, 276, 46), (9, 270, 275, 38), (224, 29, 287, 295), (29, 22, 286, 287), (46, 276, 272, 16), (72, 278, 284, 11), (62, 11, 284, 290), (144, 204, 294, 293), (204, 224, 295, 294), (263, 265, 282, 281), (250, 263, 281, 280), (249, 250, 280, 279), (251, 249, 279, 283), (253, 285, 291, 259), (243, 247, 296, 297), (256, 288, 289, 257), (251, 283, 288, 256), (265, 244, 274, 282), (244, 243, 273, 274), (257, 289, 285, 253), (247, 240, 270, 277), (259, 291, 271, 241), (297, 296, 299, 298), (277, 273, 298, 299), (247, 277, 299, 296), (273, 243, 297, 298), (303, 302, 300, 301), (134, 152, 302, 303), (147, 128, 301, 300), (128, 134, 303, 301), (306, 304, 305, 307), (175, 187, 305, 304), (248, 242, 306, 307), (187, 248, 307, 305)])
me_cube_001.polygons.foreach_set('material_index', [0, 0, 0, 0, 0, 0, 0, 0, 0, 0, 0, 0, 0, 0, 0, 0, 0, 0, 0, 0, 0, 0, 0, 0, 0, 0, 0, 0, 0, 0, 0, 0, 0, 0, 1, 0, 0, 0, 0, 0, 0, 0, 0, 0, 0, 0, 0, 0, 0, 0, 0, 0, 1, 0, 0, 0, 0, 0, 0, 0, 0, 0, 0, 0, 1, 0, 0, 0, 1, 0, 0, 0, 0, 0, 0, 0, 0, 0, 0, 0, 1, 1, 1, 1, 0, 0, 0, 0, 0, 0, 0, 0, 0, 0, 0, 0, 0, 0, 0, 0, 0, 0, 0, 0, 0, 0, 0, 0, 0, 0, 0, 0, 0, 1, 0, 0, 0, 0, 0, 0, 0, 0, 0, 0, 0, 0, 0, 0, 0, 0, 0, 0, 0, 0, 0, 0, 0, 0, 1, 0, 0, 0, 0, 0, 0, 0, 0, 0, 1, 0, 0, 0, 0, 0, 0, 0, 1, 0, 0, 0, 1, 1, 1, 1, 1, 1, 1, 1, 0, 0, 0, 0, 1, 0, 0, 0, 0, 0, 0, 0, 0, 0, 0, 0, 0, 0, 0, 0, 0, 0, 1, 1, 1, 1, 0, 1, 1, 1, 0, 0, 0, 0, 0, 0, 0, 0, 0, 0, 0, 0, 0, 0, 0, 0, 0, 0, 0, 0, 0, 0, 0, 0, 0, 0, 0, 0, 0, 0, 0, 0, 0, 0, 0, 0, 0, 0, 0, 0, 0, 0, 0, 0, 0, 0, 0, 0, 0, 0, 0, 0, 0, 0, 0, 0, 0, 0, 0, 0, 0, 0, 1, 0, 0, 0, 1, 1, 1, 1, 0, 0, 0, 0, 0, 0, 0, 0, 0, 0, 0, 0, 0, 0, 0, 0, 0, 0, 1, 0, 0, 0, 0, 0, 0, 0, 1, 1, 1, 1, 1, 1, 1, 1, 1, 1, 1, 1])
_uv = me_cube_001.uv_layers.new(name='UVMap')
_uv.uv.foreach_set('vector', [0.6004, 0.1999, 0.625, 0.1999, 0.625, 0.25, 0.6004, 0.25, 0.6004, 0.4375, 0.625, 0.4375, 0.625, 0.5, 0.6004, 0.5, 0.6004, 0.6495, 0.625, 0.6495, 0.625, 0.75, 0.6004, 0.75, 0.6004, 0.9646, 0.625, 0.9646, 0.625, 1.0, 0.6004, 1.0, 0.3125, 0.6495, 0.375, 0.6495, 0.375, 0.75, 0.3125, 0.75, 0.8396, 0.6495, 0.875, 0.6495, 0.875, 0.75, 0.8396, 0.75, 0.7048, 0.6495, 0.75, 0.6495, 0.75, 0.75, 0.7048, 0.75, 0.1993, 0.6495, 0.25, 0.6495, 0.25, 0.75, 0.1993, 0.75, 0.6004, 0.8298, 0.625, 0.8298, 0.625, 0.875, 0.6004, 0.875, 0.6004, 0.3243, 0.625, 0.3243, 0.625, 0.375, 0.6004, 0.375, 0.1993, 0.5744, 0.25, 0.5744, 0.25, 0.625, 0.1993, 0.625, 0.7048, 0.5744, 0.75, 0.5744, 0.75, 0.625, 0.7048, 0.625, 0.8396, 0.5744, 0.875, 0.5744, 0.875, 0.625, 0.8396, 0.625, 0.3125, 0.5744, 0.375, 0.5744, 0.375, 0.625, 0.3125, 0.625, 0.6004, 0.5744, 0.625, 0.5744, 0.625, 0.625, 0.6004, 0.625, 0.6004, 0.1005, 0.625, 0.1005, 0.625, 0.125, 0.6004, 0.125, 0.5838, 0.1005, 0.5912, 0.1005, 0.5912, 0.125, 0.5838, 0.125, 0.5838, 0.5744, 0.5912, 0.5744, 0.5912, 0.625, 0.5838, 0.625, 0.5838, 0.3243, 0.5912, 0.3243, 0.5912, 0.375, 0.5838, 0.375, 0.5838, 0.8298, 0.5912, 0.8298, 0.5912, 0.875, 0.5838, 0.875, 0.5838, 0.9646, 0.5912, 0.9646, 0.5912, 1.0, 0.5838, 1.0, 0.5838, 0.6495, 0.5912, 0.6495, 0.5912, 0.75, 0.5838, 0.75, 0.5838, 0.4375, 0.5912, 0.4375, 0.5912, 0.5, 0.5838, 0.5, 0.5838, 0.1999, 0.5912, 0.1999, 0.5912, 0.25, 0.5838, 0.25, 0.5449, 0.1999, 0.5838, 0.1999, 0.5838, 0.25, 0.5449, 0.25, 0.5449, 0.4375, 0.5838, 0.4375, 0.5838, 0.5, 0.5449, 0.5, 0.5449, 0.6495, 0.5838, 0.6495, 0.5838, 0.75, 0.5449, 0.75, 0.5449, 0.9646, 0.5838, 0.9646, 0.5838, 1.0, 0.5449, 1.0, 0.5449, 0.8298, 0.5838, 0.8298, 0.5838, 0.875, 0.5449, 0.875, 0.5449, 0.3243, 0.5838, 0.3243, 0.5838, 0.375, 0.5449, 0.375, 0.5449, 0.5744, 0.5838, 0.5744, 0.5838, 0.625, 0.5449, 0.625, 0.5449, 0.1005, 0.5838, 0.1005, 0.5838, 0.125, 0.5449, 0.125, 0.5449, 0.5, 0.5838, 0.5, 0.5838, 0.5501, 0.5449, 0.5501, 0.5449, 0.1756, 0.5838, 0.1756, 0.5838, 0.1999, 0.5449, 0.1999, 0.5838, 0.1756, 0.5912, 0.1756, 0.5912, 0.1756, 0.5838, 0.1756, 0.5838, 0.5, 0.5912, 0.5, 0.5912, 0.5501, 0.5838, 0.5501, 0.6004, 0.5, 0.625, 0.5, 0.625, 0.5501, 0.6004, 0.5501, 0.3125, 0.5, 0.375, 0.5, 0.375, 0.5501, 0.3125, 0.5501, 0.8396, 0.5, 0.875, 0.5, 0.875, 0.5501, 0.8396, 0.5501, 0.7048, 0.5, 0.75, 0.5, 0.75, 0.5501, 0.7048, 0.5501, 0.1993, 0.5, 0.25, 0.5, 0.25, 0.5501, 0.1993, 0.5501, 0.6004, 0.1756, 0.625, 0.1756, 0.625, 0.1999, 0.6004, 0.1999, 0.6004, 0.125, 0.625, 0.125, 0.625, 0.1756, 0.6004, 0.1756, 0.5838, 0.125, 0.5912, 0.125, 0.5912, 0.1756, 0.5838, 0.1756, 0.5449, 0.125, 0.5838, 0.125, 0.5838, 0.1756, 0.5449, 0.1756, 0.5449, 0.5501, 0.5838, 0.5501, 0.5838, 0.5744, 0.5449, 0.5744, 0.5838, 0.5501, 0.5912, 0.5501, 0.5912, 0.5744, 0.5838, 0.5744, 0.6004, 0.5501, 0.625, 0.5501, 0.625, 0.5744, 0.6004, 0.5744, 0.3125, 0.5501, 0.375, 0.5501, 0.375, 0.5744, 0.3125, 0.5744, 0.8396, 0.5501, 0.875, 0.5501, 0.875, 0.5744, 0.8396, 0.5744, 0.7048, 0.5501, 0.75, 0.5501, 0.75, 0.5744, 0.7048, 0.5744, 0.1993, 0.5501, 0.25, 0.5501, 0.25, 0.5744, 0.1993, 0.5744, 0.5838, 0.1756, 0.5912, 0.1756, 0.5912, 0.1999, 0.5838, 0.1999, 0.5912, 0.1756, 0.5912, 0.1999, 0.5912, 0.1999, 0.5912, 0.1756, 0.5912, 0.1999, 0.5838, 0.1999, 0.5838, 0.1999, 0.5912, 0.1999, 0.5838, 0.1999, 0.5838, 0.1756, 0.5838, 0.1756, 0.5838, 0.1999, 0.5912, 0.5501, 0.6004, 0.5501, 0.6004, 0.5744, 0.5912, 0.5744, 0.5912, 0.125, 0.6004, 0.125, 0.6004, 0.1756, 0.5912, 0.1756, 0.5912, 0.1756, 0.6004, 0.1756, 0.6004, 0.1999, 0.5912, 0.1999, 0.5912, 0.5, 0.6004, 0.5, 0.6004, 0.5501, 0.5912, 0.5501, 0.5912, 0.1005, 0.6004, 0.1005, 0.6004, 0.125, 0.5912, 0.125, 0.5912, 0.5744, 0.6004, 0.5744, 0.6004, 0.625, 0.5912, 0.625, 0.5912, 0.3243, 0.6004, 0.3243, 0.6004, 0.375, 0.5912, 0.375, 0.5912, 0.8298, 0.6004, 0.8298, 0.6004, 0.875, 0.5912, 0.875, 0.5912, 0.9646, 0.6004, 0.9646, 0.6004, 0.9646, 0.5912, 0.9646, 0.5912, 0.6495, 0.6004, 0.6495, 0.6004, 0.75, 0.5912, 0.75, 0.5912, 0.4375, 0.6004, 0.4375, 0.6004, 0.5, 0.5912, 0.5, 0.5912, 0.1999, 0.6004, 0.1999, 0.6004, 0.25, 0.5912, 0.25, 0.5912, 0.625, 0.6004, 0.625, 0.6004, 0.625, 0.5912, 0.625, 0.5912, 0.0, 0.6004, 0.0, 0.6004, 0.1005, 0.5912, 0.1005, 0.5449, 0.0, 0.5838, 0.0, 0.5838, 0.1005, 0.5449, 0.1005, 0.5449, 0.625, 0.5838, 0.625, 0.5838, 0.6495, 0.5449, 0.6495, 0.5838, 0.625, 0.5912, 0.625, 0.5912, 0.6495, 0.5838, 0.6495, 0.5838, 0.0, 0.5912, 0.0, 0.5912, 0.1005, 0.5838, 0.1005, 0.6004, 0.0, 0.625, 0.0, 0.625, 0.1005, 0.6004, 0.1005, 0.1993, 0.625, 0.25, 0.625, 0.25, 0.6495, 0.1993, 0.6495, 0.7048, 0.625, 0.75, 0.625, 0.75, 0.6495, 0.7048, 0.6495, 0.8396, 0.625, 0.875, 0.625, 0.875, 0.6495, 0.8396, 0.6495, 0.3125, 0.625, 0.375, 0.625, 0.375, 0.6495, 0.3125, 0.6495, 0.6004, 0.625, 0.625, 0.625, 0.625, 0.6495, 0.6004, 0.6495, 0.5912, 0.625, 0.6004, 0.625, 0.6004, 0.6495, 0.5912, 0.6495, 0.6004, 0.6495, 0.5912, 0.6495, 0.5912, 0.6495, 0.6004, 0.6495, 0.6004, 0.625, 0.6004, 0.6495, 0.6004, 0.6495, 0.6004, 0.625, 0.5912, 0.6495, 0.5912, 0.625, 0.5912, 0.625, 0.5912, 0.6495, 0.2952, 0.625, 0.3125, 0.625, 0.3125, 0.6495, 0.2952, 0.6495, 0.625, 0.625, 0.6875, 0.625, 0.6875, 0.6495, 0.625, 0.6495, 0.5912, 0.4202, 0.6004, 0.4202, 0.6004, 0.4375, 0.5912, 0.4375, 0.5912, 0.75, 0.6004, 0.75, 0.6004, 0.8125, 0.5912, 0.8125, 0.625, 0.5501, 0.6875, 0.5501, 0.6875, 0.5744, 0.625, 0.5744, 0.2952, 0.5501, 0.3125, 0.5501, 0.3125, 0.5744, 0.2952, 0.5744, 0.625, 0.5, 0.6875, 0.5, 0.6875, 0.5501, 0.625, 0.5501, 0.2952, 0.5, 0.3125, 0.5, 0.3125, 0.5501, 0.2952, 0.5501, 0.5449, 0.75, 0.5838, 0.75, 0.5838, 0.8125, 0.5449, 0.8125, 0.5449, 0.4202, 0.5838, 0.4202, 0.5838, 0.4375, 0.5449, 0.4375, 0.5838, 0.4202, 0.5912, 0.4202, 0.5912, 0.4375, 0.5838, 0.4375, 0.5838, 0.75, 0.5912, 0.75, 0.5912, 0.8125, 0.5838, 0.8125, 0.2952, 0.5744, 0.3125, 0.5744, 0.3125, 0.625, 0.2952, 0.625, 0.625, 0.5744, 0.6875, 0.5744, 0.6875, 0.625, 0.625, 0.625, 0.6004, 0.75, 0.625, 0.75, 0.625, 0.8125, 0.6004, 0.8125, 0.625, 0.6495, 0.6875, 0.6495, 0.6875, 0.75, 0.625, 0.75, 0.2952, 0.6495, 0.3125, 0.6495, 0.3125, 0.75, 0.2952, 0.75, 0.6004, 0.4202, 0.625, 0.4202, 0.625, 0.4375, 0.6004, 0.4375, 0.6004, 0.375, 0.625, 0.375, 0.625, 0.4202, 0.6004, 0.4202, 0.25, 0.6495, 0.2952, 0.6495, 0.2952, 0.75, 0.25, 0.75, 0.25, 0.5744, 0.2952, 0.5744, 0.2952, 0.625, 0.25, 0.625, 0.5838, 0.375, 0.5912, 0.375, 0.5912, 0.4202, 0.5838, 0.4202, 0.5449, 0.375, 0.5838, 0.375, 0.5838, 0.4202, 0.5449, 0.4202, 0.25, 0.5, 0.2952, 0.5, 0.2952, 0.5501, 0.25, 0.5501, 0.25, 0.5501, 0.2952, 0.5501, 0.2952, 0.5744, 0.25, 0.5744, 0.5912, 0.375, 0.6004, 0.375, 0.6004, 0.4202, 0.5912, 0.4202, 0.25, 0.625, 0.2952, 0.625, 0.2952, 0.6495, 0.25, 0.6495, 0.6875, 0.625, 0.7048, 0.625, 0.7048, 0.6495, 0.6875, 0.6495, 0.5912, 0.8125, 0.6004, 0.8125, 0.6004, 0.8298, 0.5912, 0.8298, 0.7048, 0.5744, 0.6875, 0.5744, 0.6875, 0.5744, 0.7048, 0.5744, 0.6875, 0.5, 0.7048, 0.5, 0.7048, 0.5501, 0.6875, 0.5501, 0.5449, 0.8125, 0.5838, 0.8125, 0.5838, 0.8298, 0.5449, 0.8298, 0.5838, 0.8125, 0.5912, 0.8125, 0.5912, 0.8298, 0.5838, 0.8298, 0.6875, 0.5744, 0.7048, 0.5744, 0.7048, 0.625, 0.6875, 0.625, 0.6004, 0.8125, 0.625, 0.8125, 0.625, 0.8298, 0.6004, 0.8298, 0.6875, 0.6495, 0.7048, 0.6495, 0.7048, 0.75, 0.6875, 0.75, 0.375, 0.8125, 0.4794, 0.8125, 0.4794, 0.8298, 0.375, 0.8298, 0.375, 0.375, 0.4794, 0.375, 0.4794, 0.4202, 0.375, 0.4202, 0.375, 0.4202, 0.4794, 0.4202, 0.4794, 0.4375, 0.375, 0.4375, 0.375, 0.75, 0.4794, 0.75, 0.4794, 0.8125, 0.375, 0.8125, 0.375, 0.625, 0.4794, 0.625, 0.4794, 0.6495, 0.375, 0.6495, 0.375, 0.0, 0.4794, 0.0, 0.4794, 0.1005, 0.375, 0.1005, 0.375, 0.5501, 0.4794, 0.5501, 0.4794, 0.5744, 0.375, 0.5744, 0.375, 0.125, 0.4794, 0.125, 0.4794, 0.1756, 0.375, 0.1756, 0.375, 0.1756, 0.4794, 0.1756, 0.4794, 0.1999, 0.375, 0.1999, 0.375, 0.5, 0.4794, 0.5, 0.4794, 0.5501, 0.375, 0.5501, 0.375, 0.1005, 0.4794, 0.1005, 0.4794, 0.125, 0.375, 0.125, 0.375, 0.5744, 0.4794, 0.5744, 0.4794, 0.625, 0.375, 0.625, 0.375, 0.3243, 0.4794, 0.3243, 0.4794, 0.375, 0.375, 0.375, 0.375, 0.8298, 0.4794, 0.8298, 0.4794, 0.875, 0.375, 0.875, 0.375, 0.9646, 0.4794, 0.9646, 0.4794, 1.0, 0.375, 1.0, 0.375, 0.6495, 0.4794, 0.6495, 0.4794, 0.75, 0.375, 0.75, 0.375, 0.4375, 0.4794, 0.4375, 0.4794, 0.5, 0.375, 0.5, 0.375, 0.1999, 0.4794, 0.1999, 0.4794, 0.25, 0.375, 0.25, 0.4794, 0.8298, 0.4794, 0.8125, 0.4794, 0.8125, 0.4794, 0.8298, 0.4794, 0.375, 0.4866, 0.375, 0.4866, 0.4202, 0.4794, 0.4202, 0.4794, 0.4375, 0.4794, 0.4202, 0.4794, 0.4202, 0.4794, 0.4375, 0.4794, 0.75, 0.4866, 0.75, 0.4866, 0.8125, 0.4794, 0.8125, 0.4794, 0.625, 0.4866, 0.625, 0.4866, 0.6495, 0.4794, 0.6495, 0.4794, 0.0, 0.4866, 0.0, 0.4866, 0.1005, 0.4794, 0.1005, 0.4794, 0.5501, 0.4866, 0.5501, 0.4866, 0.5744, 0.4794, 0.5744, 0.4794, 0.125, 0.4866, 0.125, 0.4866, 0.1756, 0.4794, 0.1756, 0.4794, 0.1756, 0.4866, 0.1756, 0.4866, 0.1999, 0.4794, 0.1999, 0.4794, 0.5, 0.4866, 0.5, 0.4866, 0.5501, 0.4794, 0.5501, 0.4866, 0.1005, 0.4866, 0.125, 0.4866, 0.125, 0.4866, 0.1005, 0.4794, 0.5744, 0.4866, 0.5744, 0.4866, 0.625, 0.4794, 0.625, 0.4794, 0.3243, 0.4866, 0.3243, 0.4866, 0.375, 0.4794, 0.375, 0.4794, 0.8298, 0.4866, 0.8298, 0.4866, 0.875, 0.4794, 0.875, 0.4794, 0.9646, 0.4866, 0.9646, 0.4866, 1.0, 0.4794, 1.0, 0.4794, 0.6495, 0.4866, 0.6495, 0.4866, 0.75, 0.4794, 0.75, 0.4794, 0.4375, 0.4866, 0.4375, 0.4866, 0.5, 0.4794, 0.5, 0.4794, 0.1999, 0.4866, 0.1999, 0.4866, 0.25, 0.4794, 0.25, 0.4866, 0.4202, 0.4866, 0.4375, 0.4866, 0.4375, 0.4866, 0.4202, 0.4794, 0.4202, 0.4866, 0.4202, 0.4866, 0.4202, 0.4794, 0.4202, 0.4866, 0.4202, 0.4866, 0.4375, 0.4866, 0.4375, 0.4866, 0.4202, 0.4866, 0.4375, 0.4794, 0.4375, 0.4794, 0.4375, 0.4866, 0.4375, 0.4794, 0.4202, 0.4866, 0.4202, 0.4866, 0.4375, 0.4794, 0.4375, 0.4794, 0.4202, 0.4866, 0.4202, 0.4866, 0.4202, 0.4794, 0.4202, 0.4794, 0.4375, 0.4794, 0.4202, 0.4794, 0.4202, 0.4794, 0.4375, 0.4866, 0.4375, 0.4794, 0.4375, 0.4794, 0.4375, 0.4866, 0.4375, 0.4794, 0.8125, 0.4866, 0.8125, 0.4866, 0.8298, 0.4794, 0.8298, 0.4794, 0.8125, 0.4866, 0.8125, 0.4866, 0.8125, 0.4794, 0.8125, 0.4866, 0.8125, 0.4866, 0.8298, 0.4866, 0.8298, 0.4866, 0.8125, 0.4866, 0.8298, 0.4794, 0.8298, 0.4794, 0.8298, 0.4866, 0.8298, 0.4794, 0.9477, 0.4866, 0.9477, 0.4866, 0.9646, 0.4794, 0.9646, 0.4794, 0.25, 0.4866, 0.25, 0.4866, 0.2854, 0.4794, 0.2854, 0.375, 0.9477, 0.4794, 0.9477, 0.4794, 0.9646, 0.375, 0.9646, 0.375, 0.25, 0.4794, 0.25, 0.4794, 0.2854, 0.375, 0.2854, 0.8227, 0.625, 0.8396, 0.625, 0.8396, 0.625, 0.8227, 0.625, 0.125, 0.625, 0.1604, 0.625, 0.1604, 0.6495, 0.125, 0.6495, 0.5912, 0.9477, 0.6004, 0.9477, 0.6004, 0.9646, 0.5912, 0.9646, 0.5912, 0.25, 0.6004, 0.25, 0.6004, 0.2854, 0.5912, 0.2854, 0.125, 0.5501, 0.1604, 0.5501, 0.1604, 0.5744, 0.125, 0.5744, 0.8227, 0.5501, 0.8396, 0.5501, 0.8396, 0.5744, 0.8227, 0.5744, 0.125, 0.5, 0.1604, 0.5, 0.1604, 0.5501, 0.125, 0.5501, 0.8227, 0.5, 0.8396, 0.5, 0.8396, 0.5501, 0.8227, 0.5501, 0.5449, 0.25, 0.5838, 0.25, 0.5838, 0.2854, 0.5449, 0.2854, 0.5449, 0.9477, 0.5838, 0.9477, 0.5838, 0.9646, 0.5449, 0.9646, 0.5838, 0.9477, 0.5912, 0.9477, 0.5912, 0.9646, 0.5838, 0.9646, 0.5838, 0.25, 0.5912, 0.25, 0.5912, 0.2854, 0.5838, 0.2854, 0.8227, 0.5744, 0.8396, 0.5744, 0.8396, 0.625, 0.8227, 0.625, 0.125, 0.5744, 0.1604, 0.5744, 0.1604, 0.625, 0.125, 0.625, 0.6004, 0.25, 0.625, 0.25, 0.625, 0.2854, 0.6004, 0.2854, 0.125, 0.6495, 0.1604, 0.6495, 0.1604, 0.75, 0.125, 0.75, 0.8227, 0.6495, 0.8396, 0.6495, 0.8396, 0.75, 0.8227, 0.75, 0.6004, 0.9477, 0.625, 0.9477, 0.625, 0.9646, 0.6004, 0.9646, 0.5912, 0.9646, 0.6004, 0.9646, 0.6004, 1.0, 0.5912, 1.0, 0.6004, 0.0, 0.5912, 0.0, 0.5912, 0.0, 0.6004, 0.0, 0.5912, 1.0, 0.5912, 0.9646, 0.5912, 0.9646, 0.5912, 1.0, 0.6004, 0.9646, 0.6004, 1.0, 0.6004, 1.0, 0.6004, 0.9646, 0.6875, 0.5501, 0.7048, 0.5501, 0.7048, 0.5744, 0.6875, 0.5744, 0.6875, 0.5501, 0.7048, 0.5501, 0.7048, 0.5501, 0.6875, 0.5501, 0.6875, 0.5744, 0.6875, 0.5501, 0.6875, 0.5501, 0.6875, 0.5744, 0.7048, 0.5501, 0.7048, 0.5744, 0.7048, 0.5744, 0.7048, 0.5501, 0.4866, 0.9477, 0.5352, 0.9477, 0.5352, 0.9646, 0.4866, 0.9646, 0.4866, 0.25, 0.5352, 0.25, 0.5352, 0.2854, 0.4866, 0.2854, 0.4866, 0.8125, 0.5352, 0.8125, 0.5352, 0.8298, 0.4866, 0.8298, 0.4866, 0.375, 0.5352, 0.375, 0.5352, 0.4202, 0.4866, 0.4202, 0.4866, 0.4202, 0.5352, 0.4202, 0.5352, 0.4375, 0.4866, 0.4375, 0.4866, 0.75, 0.5352, 0.75, 0.5352, 0.8125, 0.4866, 0.8125, 0.4866, 0.625, 0.5352, 0.625, 0.5352, 0.6495, 0.4866, 0.6495, 0.4866, 0.0, 0.5352, 0.0, 0.5352, 0.1005, 0.4866, 0.1005, 0.4866, 0.5501, 0.5352, 0.5501, 0.5352, 0.5744, 0.4866, 0.5744, 0.4866, 0.125, 0.5352, 0.125, 0.5352, 0.1756, 0.4866, 0.1756, 0.4866, 0.1756, 0.5352, 0.1756, 0.5352, 0.1999, 0.4866, 0.1999, 0.4866, 0.5, 0.5352, 0.5, 0.5352, 0.5501, 0.4866, 0.5501, 0.4866, 0.1005, 0.5352, 0.1005, 0.5352, 0.125, 0.4866, 0.125, 0.4866, 0.5744, 0.5352, 0.5744, 0.5352, 0.625, 0.4866, 0.625, 0.4866, 0.3243, 0.5352, 0.3243, 0.5352, 0.375, 0.4866, 0.375, 0.4866, 0.8298, 0.5352, 0.8298, 0.5352, 0.875, 0.4866, 0.875, 0.4866, 0.9646, 0.5352, 0.9646, 0.5352, 1.0, 0.4866, 1.0, 0.4866, 0.6495, 0.5352, 0.6495, 0.5352, 0.75, 0.4866, 0.75, 0.4866, 0.4375, 0.5352, 0.4375, 0.5352, 0.5, 0.4866, 0.5, 0.4866, 0.1999, 0.5352, 0.1999, 0.5352, 0.25, 0.4866, 0.25, 0.5352, 0.9477, 0.5449, 0.9477, 0.5449, 0.9646, 0.5352, 0.9646, 0.5352, 0.25, 0.5449, 0.25, 0.5449, 0.2854, 0.5352, 0.2854, 0.5352, 0.8125, 0.5449, 0.8125, 0.5449, 0.8298, 0.5352, 0.8298, 0.5352, 0.375, 0.5449, 0.375, 0.5449, 0.4202, 0.5352, 0.4202, 0.5352, 0.4202, 0.5449, 0.4202, 0.5449, 0.4375, 0.5352, 0.4375, 0.5352, 0.75, 0.5449, 0.75, 0.5449, 0.8125, 0.5352, 0.8125, 0.5352, 0.625, 0.5449, 0.625, 0.5449, 0.6495, 0.5352, 0.6495, 0.5352, 0.0, 0.5449, 0.0, 0.5449, 0.1005, 0.5352, 0.1005, 0.5352, 0.5501, 0.5449, 0.5501, 0.5449, 0.5744, 0.5352, 0.5744, 0.5352, 0.125, 0.5449, 0.125, 0.5449, 0.1756, 0.5352, 0.1756, 0.5352, 0.1756, 0.5449, 0.1756, 0.5449, 0.1999, 0.5352, 0.1999, 0.5352, 0.5, 0.5449, 0.5, 0.5449, 0.5501, 0.5352, 0.5501, 0.5352, 0.1005, 0.5449, 0.1005, 0.5449, 0.125, 0.5352, 0.125, 0.5352, 0.5744, 0.5449, 0.5744, 0.5449, 0.625, 0.5352, 0.625, 0.5352, 0.3243, 0.5449, 0.3243, 0.5449, 0.375, 0.5352, 0.375, 0.5352, 0.8298, 0.5449, 0.8298, 0.5449, 0.875, 0.5352, 0.875, 0.5352, 0.9646, 0.5449, 0.9646, 0.5449, 1.0, 0.5352, 1.0, 0.5352, 0.6495, 0.5449, 0.6495, 0.5449, 0.75, 0.5352, 0.75, 0.5352, 0.4375, 0.5449, 0.4375, 0.5449, 0.5, 0.5352, 0.5, 0.5352, 0.1999, 0.5449, 0.1999, 0.5449, 0.25, 0.5352, 0.25, 0.5352, 0.2854, 0.5449, 0.2854, 0.5449, 0.3023, 0.5352, 0.3023, 0.5352, 0.9257, 0.5449, 0.9257, 0.5449, 0.9477, 0.5352, 0.9477, 0.4866, 0.2854, 0.5352, 0.2854, 0.5352, 0.3023, 0.4866, 0.3023, 0.4866, 0.9257, 0.5352, 0.9257, 0.5352, 0.9477, 0.4866, 0.9477, 0.6004, 0.9257, 0.625, 0.9257, 0.625, 0.9477, 0.6004, 0.9477, 0.8007, 0.6495, 0.8227, 0.6495, 0.8227, 0.75, 0.8007, 0.75, 0.8007, 0.5744, 0.8227, 0.5744, 0.8227, 0.625, 0.8007, 0.625, 0.5838, 0.9257, 0.5912, 0.9257, 0.5912, 0.9477, 0.5838, 0.9477, 0.5449, 0.9257, 0.5838, 0.9257, 0.5838, 0.9477, 0.5449, 0.9477, 0.8007, 0.5, 0.8227, 0.5, 0.8227, 0.5501, 0.8007, 0.5501, 0.8007, 0.5501, 0.8227, 0.5501, 0.8227, 0.5744, 0.8007, 0.5744, 0.5912, 0.9257, 0.6004, 0.9257, 0.6004, 0.9477, 0.5912, 0.9477, 0.8007, 0.625, 0.8227, 0.625, 0.8227, 0.6495, 0.8007, 0.6495, 0.375, 0.9257, 0.4794, 0.9257, 0.4794, 0.9477, 0.375, 0.9477, 0.4794, 0.9257, 0.4866, 0.9257, 0.4866, 0.9477, 0.4794, 0.9477, 0.4794, 0.2854, 0.4866, 0.2854, 0.4866, 0.3023, 0.4794, 0.3023, 0.375, 0.2854, 0.4794, 0.2854, 0.4794, 0.3023, 0.375, 0.3023, 0.1604, 0.625, 0.1773, 0.625, 0.1773, 0.6495, 0.1604, 0.6495, 0.5912, 0.2854, 0.6004, 0.2854, 0.6004, 0.3023, 0.5912, 0.3023, 0.1604, 0.5501, 0.1773, 0.5501, 0.1773, 0.5744, 0.1604, 0.5744, 0.1604, 0.5, 0.1773, 0.5, 0.1773, 0.5501, 0.1604, 0.5501, 0.5449, 0.2854, 0.5838, 0.2854, 0.5838, 0.3023, 0.5449, 0.3023, 0.5838, 0.3023, 0.5838, 0.2854, 0.5838, 0.2854, 0.5838, 0.3023, 0.1604, 0.5744, 0.1773, 0.5744, 0.1773, 0.625, 0.1604, 0.625, 0.6004, 0.2854, 0.625, 0.2854, 0.625, 0.3023, 0.6004, 0.3023, 0.1604, 0.6495, 0.1773, 0.6495, 0.1773, 0.75, 0.1604, 0.75, 0.5838, 0.2854, 0.5912, 0.2854, 0.5912, 0.3023, 0.5838, 0.3023, 0.5912, 0.3023, 0.5838, 0.3023, 0.5838, 0.3023, 0.5912, 0.3023, 0.5838, 0.2854, 0.5912, 0.2854, 0.5912, 0.2854, 0.5838, 0.2854, 0.5912, 0.2854, 0.5912, 0.3023, 0.5912, 0.3023, 0.5912, 0.2854, 0.4794, 0.875, 0.4866, 0.875, 0.4866, 0.9257, 0.4794, 0.9257, 0.375, 0.875, 0.4794, 0.875, 0.4794, 0.9257, 0.375, 0.9257, 0.75, 0.625, 0.8007, 0.625, 0.8007, 0.6495, 0.75, 0.6495, 0.5912, 0.875, 0.6004, 0.875, 0.6004, 0.9257, 0.5912, 0.9257, 0.75, 0.5501, 0.8007, 0.5501, 0.8007, 0.5744, 0.75, 0.5744, 0.75, 0.5, 0.8007, 0.5, 0.8007, 0.5501, 0.75, 0.5501, 0.5449, 0.875, 0.5838, 0.875, 0.5838, 0.9257, 0.5449, 0.9257, 0.5838, 0.875, 0.5912, 0.875, 0.5912, 0.9257, 0.5838, 0.9257, 0.75, 0.5744, 0.8007, 0.5744, 0.8007, 0.625, 0.75, 0.625, 0.75, 0.6495, 0.8007, 0.6495, 0.8007, 0.75, 0.75, 0.75, 0.6004, 0.875, 0.625, 0.875, 0.625, 0.9257, 0.6004, 0.9257, 0.4866, 0.875, 0.5352, 0.875, 0.5352, 0.9257, 0.4866, 0.9257, 0.5352, 0.875, 0.5449, 0.875, 0.5449, 0.9257, 0.5352, 0.9257, 0.5352, 0.3023, 0.5449, 0.3023, 0.5449, 0.3243, 0.5352, 0.3243, 0.4866, 0.3023, 0.5352, 0.3023, 0.5352, 0.3243, 0.4866, 0.3243, 0.4794, 0.3023, 0.4866, 0.3023, 0.4866, 0.3243, 0.4794, 0.3243, 0.375, 0.3023, 0.4794, 0.3023, 0.4794, 0.3243, 0.375, 0.3243, 0.1773, 0.625, 0.1993, 0.625, 0.1993, 0.6495, 0.1773, 0.6495, 0.5912, 0.3023, 0.6004, 0.3023, 0.6004, 0.3023, 0.5912, 0.3023, 0.1773, 0.5501, 0.1993, 0.5501, 0.1993, 0.5744, 0.1773, 0.5744, 0.1773, 0.5, 0.1993, 0.5, 0.1993, 0.5501, 0.1773, 0.5501, 0.5449, 0.3023, 0.5838, 0.3023, 0.5838, 0.3243, 0.5449, 0.3243, 0.5838, 0.3023, 0.5912, 0.3023, 0.5912, 0.3243, 0.5838, 0.3243, 0.1773, 0.5744, 0.1993, 0.5744, 0.1993, 0.625, 0.1773, 0.625, 0.6004, 0.3023, 0.625, 0.3023, 0.625, 0.3243, 0.6004, 0.3243, 0.1773, 0.6495, 0.1993, 0.6495, 0.1993, 0.75, 0.1773, 0.75, 0.5912, 0.3023, 0.6004, 0.3023, 0.6004, 0.3243, 0.5912, 0.3243, 0.6004, 0.3243, 0.5912, 0.3243, 0.5912, 0.3243, 0.6004, 0.3243, 0.6004, 0.3023, 0.6004, 0.3243, 0.6004, 0.3243, 0.6004, 0.3023, 0.5912, 0.3243, 0.5912, 0.3023, 0.5912, 0.3023, 0.5912, 0.3243, 0.4794, 0.1005, 0.4866, 0.1005, 0.4866, 0.125, 0.4794, 0.125, 0.4794, 0.1005, 0.4866, 0.1005, 0.4866, 0.1005, 0.4794, 0.1005, 0.4866, 0.125, 0.4794, 0.125, 0.4794, 0.125, 0.4866, 0.125, 0.4794, 0.125, 0.4794, 0.1005, 0.4794, 0.1005, 0.4794, 0.125, 0.8227, 0.625, 0.8396, 0.625, 0.8396, 0.6495, 0.8227, 0.6495, 0.8396, 0.625, 0.8396, 0.6495, 0.8396, 0.6495, 0.8396, 0.625, 0.8227, 0.6495, 0.8227, 0.625, 0.8227, 0.625, 0.8227, 0.6495, 0.8396, 0.6495, 0.8227, 0.6495, 0.8227, 0.6495, 0.8396, 0.6495])
me_cube_001.materials.append(mat_material)
me_cube_001.materials.append(mat_spines)
me_cube_001.use_remesh_fix_poles = True
me_cube_001.use_remesh_preserve_attributes = False
me_cube_001.use_mirror_vertex_groups = False
me_cube_001.update()

# ---- objects
ob_flowerpot = bpy.data.objects.new('Flowerpot', me_cube)
ob_cactus = bpy.data.objects.new('Cactus', me_cube_001)

# ---- transforms, parenting, visibility, modifiers, constraints
ob_flowerpot.location = (0.0, 0.0, 0.0)
ob_flowerpot.lock_rotations_4d = False
ob_flowerpot.empty_display_type = 'ARROWS'
ob_flowerpot.lineart.crease_threshold = 0.0
ob_cactus.location = (0.0, 0.0, 1.131)
ob_cactus.scale = (0.4069, 0.368, 0.7294)
ob_cactus.lineart.crease_threshold = 0.0

# ---- collection membership
col_collection.objects.link(ob_flowerpot)
col_collection.objects.link(ob_cactus)

# ---- scene / render settings (as saved in the file)
scene.frame_start = 0; scene.frame_end = 250; scene.frame_set(40)
scene.render.engine = 'BLENDER_EEVEE_NEXT'
scene.cycles.use_denoising = False
scene.cycles.samples = 128
scene.cycles.sampling_pattern = 'TABULATED_SOBOL'
scene.cycles.use_adaptive_sampling = False
scene.cycles.use_light_tree = False
scene.view_settings.view_transform = 'Filmic'
bpy.context.view_layer.update()

# ---- added for rendering (the .blend has no active camera and no usable light): camera, sun
cam_auto = bpy.data.cameras.new('AutoCamera')
cam_auto.lens = 50.0
cam_auto.sensor_width = 36.0
cam_auto.clip_end = 1000.0
ob_auto_camera = bpy.data.objects.new('AutoCamera', cam_auto)
scene.collection.objects.link(ob_auto_camera)
ob_auto_camera.location = (4.92686, -5.91224, 5.01504)
ob_auto_camera.rotation_euler = (1.09748, -7.21219e-08, 0.694738)
scene.camera = ob_auto_camera
light_auto_sun = bpy.data.lights.new('AutoSun', 'SUN')
light_auto_sun.energy = 3.0
light_auto_sun.angle = 0.0523599
ob_auto_sun = bpy.data.objects.new('AutoSun', light_auto_sun)
scene.collection.objects.link(ob_auto_sun)
ob_auto_sun.rotation_euler = (0.872665, 0.174533, 0.523599)
bpy.context.view_layer.update()
